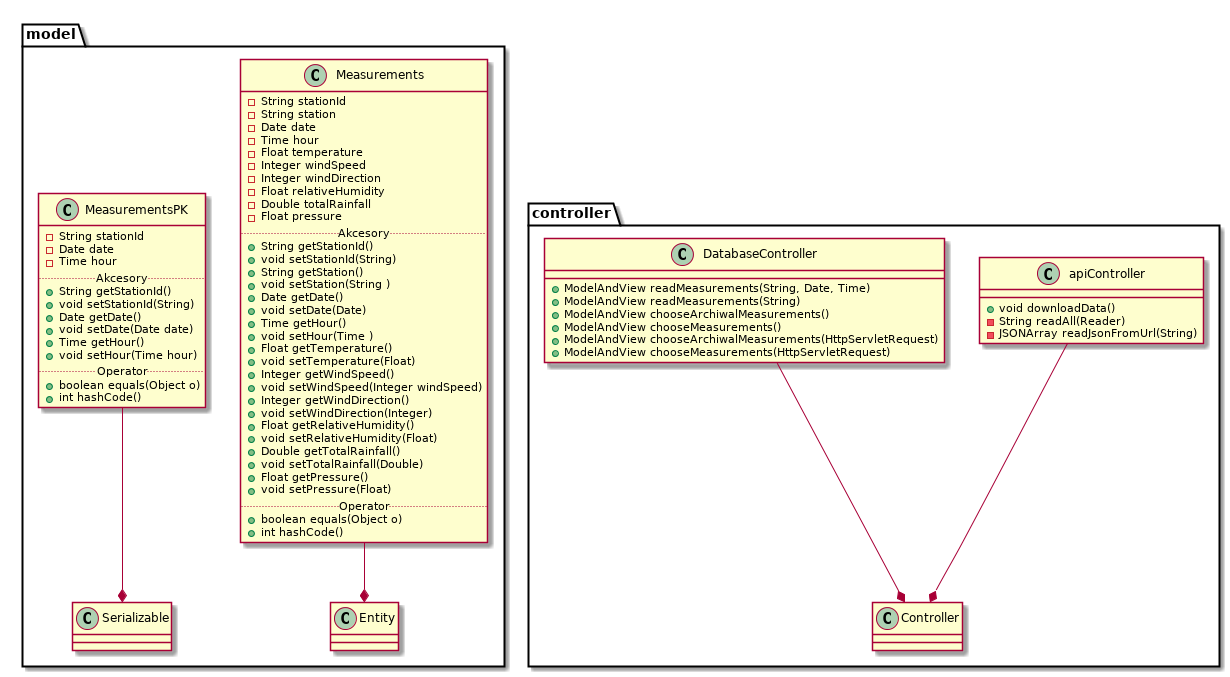

The diagram above was rendered by PlantUML. Its source (embedded in the PNG):
@startuml
package model  {

  Measurements --* Entity
  MeasurementsPK --* Serializable

   class Measurements {
      - String stationId
      - String station
      - Date date
      - Time hour
      - Float temperature
      - Integer windSpeed
      - Integer windDirection
      - Float relativeHumidity
      - Double totalRainfall
      - Float pressure

      ..Akcesory..
   + String getStationId()
   + void setStationId(String)
   + String getStation()
   + void setStation(String )
   + Date getDate()
   + void setDate(Date)
   + Time getHour()
   + void setHour(Time )
   + Float getTemperature()
   + void setTemperature(Float)
   + Integer getWindSpeed()
   + void setWindSpeed(Integer windSpeed)
   + Integer getWindDirection()
   + void setWindDirection(Integer)
   + Float getRelativeHumidity()
   + void setRelativeHumidity(Float)
   + Double getTotalRainfall()
   + void setTotalRainfall(Double)
   + Float getPressure()
   + void setPressure(Float)
  ..Operator..
  + boolean equals(Object o)
  + int hashCode()
}

 class MeasurementsPK {
   - String stationId
   - Date date
   - Time hour
   ..Akcesory..
   + String getStationId()
   + void setStationId(String)
   + Date getDate()
   + void setDate(Date date)
   + Time getHour()
   + void setHour(Time hour)
  ..Operator..
   + boolean equals(Object o)
   + int hashCode()

 }

}
package controller {
  apiController --* Controller
  DatabaseController --* Controller
  class apiController{
    + void downloadData()
    - String readAll(Reader)
    - JSONArray readJsonFromUrl(String)
  }
  class DatabaseController{
    + ModelAndView readMeasurements(String, Date, Time)
    + ModelAndView readMeasurements(String)
    + ModelAndView chooseArchiwalMeasurements()
    + ModelAndView chooseMeasurements()
    + ModelAndView chooseArchiwalMeasurements(HttpServletRequest)
    + ModelAndView chooseMeasurements(HttpServletRequest)


  }
}
@enduml